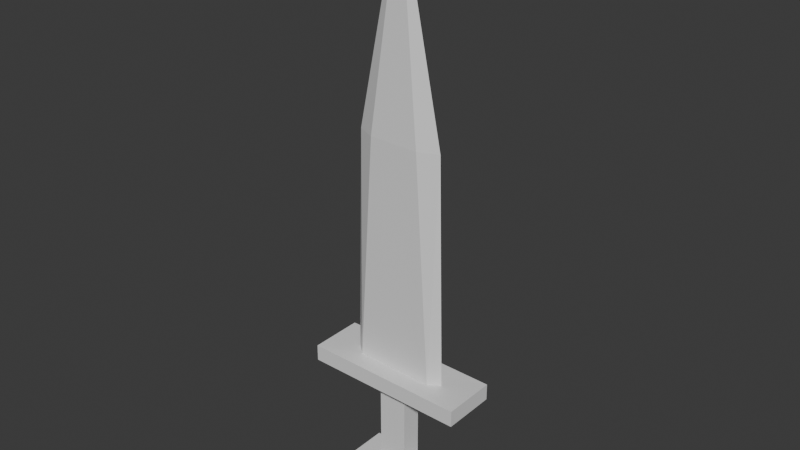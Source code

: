 # Source: sword.blend  (saved by Blender 4.3.34; exported with 4.5.12 LTS)
import bpy
from mathutils import Matrix  # noqa: F401  (used for matrix-valued properties, if any)

bpy.ops.wm.read_factory_settings(use_empty=True)
scene = bpy.context.scene
scene.name = 'Scene'

# ---- collections
col_collection = bpy.data.collections.new('Collection'); scene.collection.children.link(col_collection)

# ---- materials (node trees are filled in below, after node groups)
mat_material = bpy.data.materials.new('Material')
mat_material.alpha_threshold = 0.0
mat_material.roughness = 0.5
mat_material.line_color = (0.0, 0.0, 0.0, 1.0)

# ---- material node trees
mat_material.use_nodes = True; mat_material.node_tree.nodes.clear()
_N = mat_material.node_tree.nodes; _L = mat_material.node_tree.links
n0 = _N.new('ShaderNodeOutputMaterial'); n0.name = 'Material Output'; n0.location = (300, 300)
n1 = _N.new('ShaderNodeBsdfPrincipled'); n1.name = 'Principled BSDF'; n1.location = (10, 300)
n1.inputs[3].default_value = 1.45
_L.new(n1.outputs[0], n0.inputs[0])
n0.is_active_output = True

# ---- world
world_world = bpy.data.worlds.new('World'); scene.world = world_world
world_world.use_nodes = True; world_world.node_tree.nodes.clear()
_N = world_world.node_tree.nodes; _L = world_world.node_tree.links
n0 = _N.new('ShaderNodeOutputWorld'); n0.name = 'World Output'; n0.location = (300, 300)
n1 = _N.new('ShaderNodeBackground'); n1.name = 'Background'; n1.location = (10, 300)
n1.inputs[0].default_value = (0.05088, 0.05088, 0.05088, 1.0)
_L.new(n1.outputs[0], n0.inputs[0])
n0.is_active_output = True
world_world.color = (0.05088, 0.05088, 0.05088)
world_world.sun_shadow_jitter_overblur = 0.0

# ---- meshes
me_cube = bpy.data.meshes.new('Cube')
me_cube.from_pydata([(0.9273, 1.165, -0.8285), (0.8643, 1.117, -0.9302), (0.7909, 1.165, -0.8258), (0.6347, 1.0, -0.8252), (0.7909, 1.069, -0.8258), (1.094, 1.0, -0.8291), (0.9273, 1.069, -0.8285), (0.6347, 1.234, -0.8252), (1.094, 1.234, -0.8291), (0.9273, 1.165, -0.3542), (0.7909, 1.165, -0.3515), (0.7909, 1.069, -0.3515), (0.9273, 1.069, -0.3542), (1.046, 1.16, -0.2734), (0.6787, 1.16, -0.2674), (0.6787, 1.075, -0.2674), (1.046, 1.075, -0.2734), (0.4826, 0.9916, -0.2668), (0.4826, 1.243, -0.2668), (0.978, 1.16, 0.7898), (0.7465, 1.16, 0.7958), (0.7465, 1.075, 0.7958), (0.978, 1.075, 0.7898), (0.8622, 1.117, 1.767), (1.068, 1.114, 0.7898), (1.096, 1.113, -0.2734), (0.6287, 1.117, -0.2674), (0.6568, 1.117, 0.7958), (1.242, 0.9916, -0.274), (1.242, 1.243, -0.274), (0.4826, 1.243, -0.3431), (0.4826, 0.9916, -0.3431), (1.242, 0.9916, -0.3503), (1.242, 1.243, -0.3503)], [], [(1, 8, 5), (6, 12, 11, 4), (1, 7, 8), (1, 5, 3), (3, 7, 1), (4, 3, 5, 6), (2, 7, 3, 4), (0, 8, 7, 2), (6, 5, 8, 0), (9, 10, 30, 33), (0, 9, 12, 6), (4, 11, 10, 2), (2, 10, 9, 0), (16, 25, 24, 22), (11, 31, 30, 10), (12, 32, 31, 11), (12, 9, 33, 32), (15, 17, 28, 16), (14, 18, 17, 15, 26), (13, 29, 18, 14), (16, 28, 29, 13, 25), (20, 23, 19), (15, 21, 27, 26), (14, 20, 19, 13), (16, 22, 21, 15), (25, 13, 19, 24), (22, 23, 21), (23, 24, 19), (20, 27, 23), (24, 23, 22), (27, 20, 14, 26), (23, 27, 21), (28, 32, 33, 29), (17, 31, 32, 28), (33, 30, 18, 29), (31, 17, 18, 30)])
_uv = me_cube.uv_layers.new(name='UVMap')
_uv.uv.foreach_set('vector', [0.0, 0.0, 0.0, 0.0, 0.0, 0.0, 0.0, 0.0, 0.0, 0.0, 0.0, 0.0, 0.0, 0.0, 0.0, 0.0, 0.0, 0.0, 0.0, 0.0, 0.0, 0.0, 0.0, 0.0, 0.0, 0.0, 0.0, 0.0, 0.0, 0.0, 0.0, 0.0, 0.0, 0.0, 0.0, 0.0, 0.0, 0.0, 0.0, 0.0, 0.0, 0.0, 0.0, 0.0, 0.0, 0.0, 0.0, 0.0, 0.0, 0.0, 0.0, 0.0, 0.0, 0.0, 0.0, 0.0, 0.0, 0.0, 0.0, 0.0, 0.0, 0.0, 0.0, 0.0, 0.0, 0.0, 0.0, 0.0, 0.0, 0.0, 0.0, 0.0, 0.0, 0.0, 0.0, 0.0, 0.0, 0.0, 0.0, 0.0, 0.0, 0.0, 0.0, 0.0, 0.0, 0.0, 0.0, 0.0, 0.0, 0.0, 0.0, 0.0, 0.0, 0.0, 0.0, 0.0, 0.0, 0.0, 0.0, 0.0, 0.0, 0.0, 0.0, 0.0, 0.0, 0.0, 0.0, 0.0, 0.0, 0.0, 0.0, 0.0, 0.0, 0.0, 0.0, 0.0, 0.0, 0.0, 0.0, 0.0, 0.0, 0.0, 0.0, 0.0, 0.0, 0.0, 0.0, 0.0, 0.0, 0.0, 0.0, 0.0, 0.0, 0.0, 0.0, 0.0, 0.0, 0.0, 0.0, 0.0, 0.0, 0.0, 0.0, 0.0, 0.0, 0.0, 0.0, 0.0, 0.0, 0.0, 0.0, 0.0, 0.0, 0.0, 0.0, 0.0, 0.0, 0.0, 0.0, 0.0, 0.0, 0.0, 0.0, 0.0, 0.0, 0.0, 0.0, 0.0, 0.0, 0.0, 0.0, 0.0, 0.0, 0.0, 0.0, 0.0, 0.0, 0.0, 0.0, 0.0, 0.0, 0.0, 0.0, 0.0, 0.0, 0.0, 0.0, 0.0, 0.0, 0.0, 0.0, 0.0, 0.0, 0.0, 0.0, 0.0, 0.0, 0.0, 0.0, 0.0, 0.0, 0.0, 0.0, 0.0, 0.0, 0.0, 0.0, 0.0, 0.0, 0.0, 0.0, 0.0, 0.0, 0.0, 0.0, 0.0, 0.0, 0.0, 0.0, 0.0, 0.0, 0.0, 0.0, 0.0, 0.0, 0.0, 0.0, 0.0, 0.0, 0.0, 0.0, 0.0, 0.0, 0.0, 0.0, 0.0, 0.0, 0.0, 0.0, 0.0, 0.0, 0.0, 0.0, 0.0, 0.0, 0.0, 0.0, 0.0, 0.0, 0.0, 0.0, 0.0, 0.0, 0.0, 0.0, 0.0, 0.0, 0.0, 0.0, 0.0, 0.0, 0.0, 0.0, 0.0, 0.0, 0.0, 0.0, 0.0, 0.0, 0.0, 0.0, 0.0])
me_cube.materials.append(mat_material)
me_cube.use_mirror_vertex_groups = False
me_cube.update()

# ---- objects
ob_cube = bpy.data.objects.new('Cube', me_cube)

# ---- transforms, parenting, visibility, modifiers, constraints
ob_cube.location = (-0.88, -1.114, 0.0)
ob_cube.lock_rotations_4d = False
ob_cube.empty_display_type = 'ARROWS'
ob_cube.lineart.crease_threshold = 0.0

# ---- collection membership
col_collection.objects.link(ob_cube)

# ---- scene / render settings (as saved in the file)
scene.frame_start = 1; scene.frame_end = 250; scene.frame_set(51)
scene.render.engine = 'BLENDER_EEVEE_NEXT'
bpy.context.view_layer.update()

# ---- added for rendering (the .blend has no active camera and no usable light): camera, sun
cam_auto = bpy.data.cameras.new('AutoCamera')
cam_auto.lens = 50.0
cam_auto.sensor_width = 36.0
cam_auto.clip_end = 1000.0
ob_auto_camera = bpy.data.objects.new('AutoCamera', cam_auto)
scene.collection.objects.link(ob_auto_camera)
ob_auto_camera.location = (2.58528, -3.12057, 2.50088)
ob_auto_camera.rotation_euler = (1.09748, -7.21219e-08, 0.694738)
scene.camera = ob_auto_camera
light_auto_sun = bpy.data.lights.new('AutoSun', 'SUN')
light_auto_sun.energy = 3.0
light_auto_sun.angle = 0.0523599
ob_auto_sun = bpy.data.objects.new('AutoSun', light_auto_sun)
scene.collection.objects.link(ob_auto_sun)
ob_auto_sun.rotation_euler = (0.872665, 0.174533, 0.523599)
bpy.context.view_layer.update()
